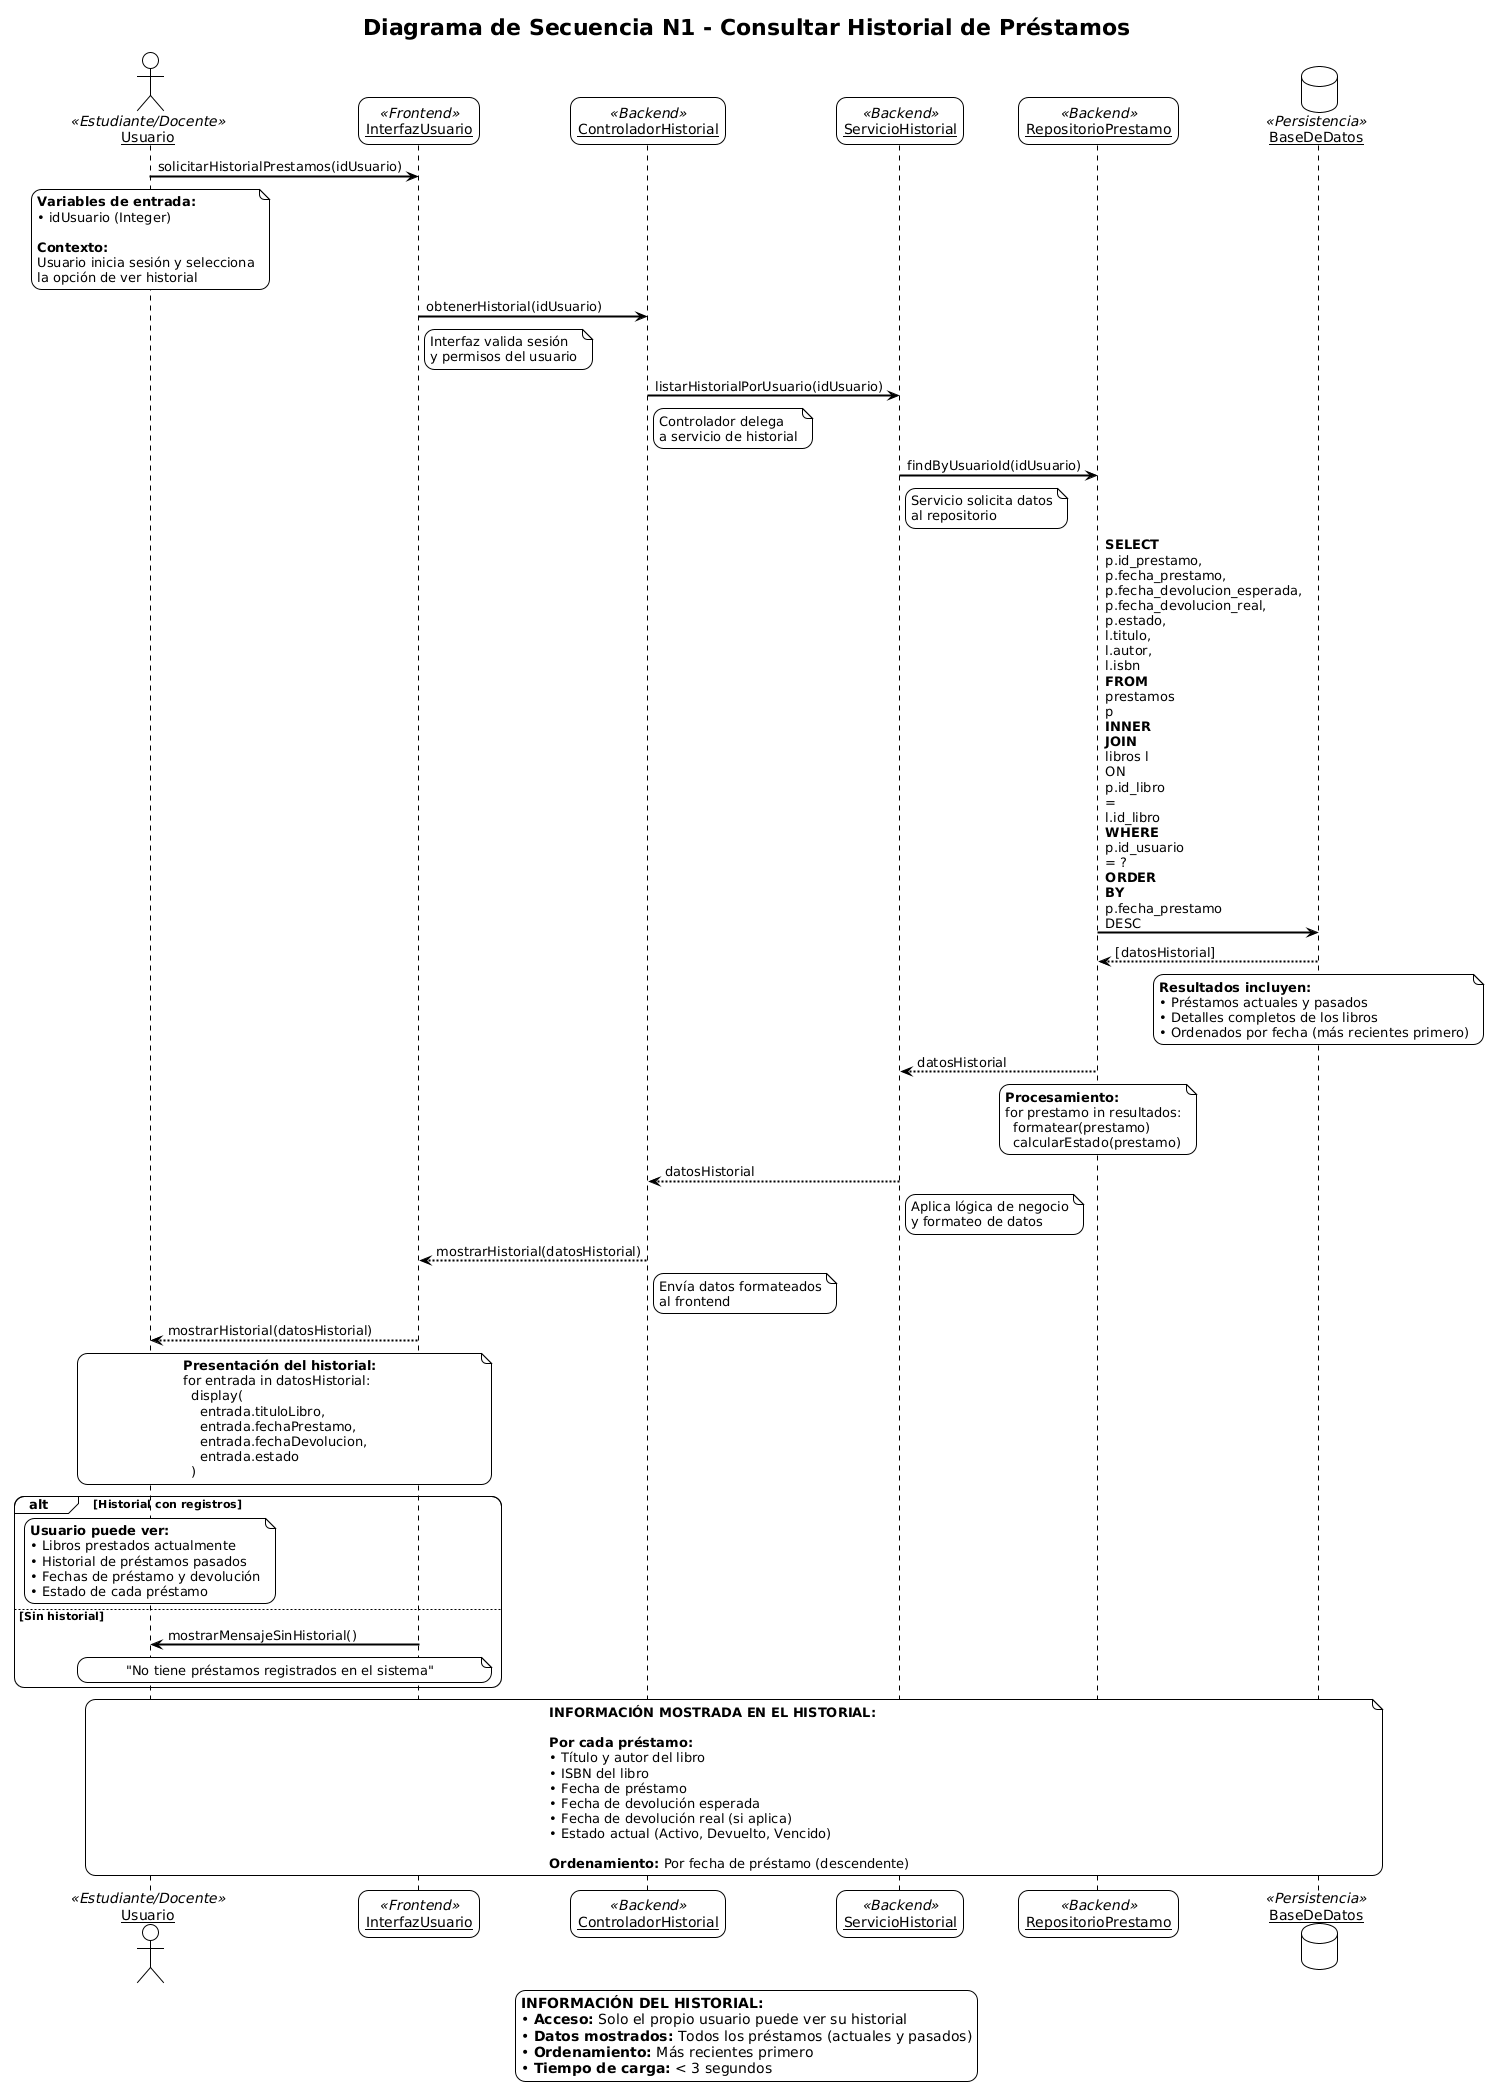

The diagram above was rendered by PlantUML. Its source (embedded in the PNG):
@startuml
!theme plain
title Diagrama de Secuencia N1 - Consultar Historial de Préstamos

' Configuración de estilos
skinparam sequenceArrowThickness 2
skinparam roundcorner 20
skinparam maxmessagesize 60
skinparam sequenceParticipant underline

' Definición de participantes
actor "Usuario" as Usuario <<Estudiante/Docente>>
participant "InterfazUsuario" as IU <<Frontend>>
participant "ControladorHistorial" as CH <<Backend>>
participant "ServicioHistorial" as SH <<Backend>>
participant "RepositorioPrestamo" as RP <<Backend>>
database "BaseDeDatos" as BD <<Persistencia>>

' Configuración de colores
skinparam actor {
    BackgroundColor #E3F2FD
    BorderColor #1976D2
}
skinparam participant {
    BackgroundColor #F3E5F5
    BorderColor #7B1FA2
}
skinparam database {
    BackgroundColor #E8F5E8
    BorderColor #388E3C
}

' ===== INICIO DE LA CONSULTA =====

Usuario -> IU : solicitarHistorialPrestamos(idUsuario)
note over Usuario
  **Variables de entrada:**
  • idUsuario (Integer)
  
  **Contexto:**
  Usuario inicia sesión y selecciona
  la opción de ver historial
end note

' ===== PROCESAMIENTO DE LA SOLICITUD =====

IU -> CH : obtenerHistorial(idUsuario)
note right of IU : Interfaz valida sesión\ny permisos del usuario

CH -> SH : listarHistorialPorUsuario(idUsuario)
note right of CH : Controlador delega\na servicio de historial

SH -> RP : findByUsuarioId(idUsuario)
note right of SH : Servicio solicita datos\nal repositorio

' ===== CONSULTA A BASE DE DATOS =====

RP -> BD : **SELECT** p.id_prestamo, p.fecha_prestamo,\np.fecha_devolucion_esperada,\np.fecha_devolucion_real, p.estado,\nl.titulo, l.autor, l.isbn\n**FROM** prestamos p\n**INNER JOIN** libros l ON p.id_libro = l.id_libro\n**WHERE** p.id_usuario = ?\n**ORDER BY** p.fecha_prestamo DESC

BD --> RP : [datosHistorial]
note over BD
  **Resultados incluyen:**
  • Préstamos actuales y pasados
  • Detalles completos de los libros
  • Ordenados por fecha (más recientes primero)
end note

' ===== PROCESAMIENTO DE RESULTADOS =====

RP --> SH : datosHistorial
note over RP
  **Procesamiento:**
  for prestamo in resultados:
    formatear(prestamo)
    calcularEstado(prestamo)
end note

SH --> CH : datosHistorial
note right of SH : Aplica lógica de negocio\ny formateo de datos

' ===== PRESENTACIÓN DE RESULTADOS =====

CH --> IU : mostrarHistorial(datosHistorial)
note right of CH : Envía datos formateados\nal frontend

IU --> Usuario : mostrarHistorial(datosHistorial)
note over IU, Usuario
  **Presentación del historial:**
  for entrada in datosHistorial:
    display(
      entrada.tituloLibro,
      entrada.fechaPrestamo,
      entrada.fechaDevolucion,
      entrada.estado
    )
end note

' ===== CASOS ESPECIALES =====

alt Historial con registros
    note over Usuario
      **Usuario puede ver:**
      • Libros prestados actualmente
      • Historial de préstamos pasados
      • Fechas de préstamo y devolución
      • Estado de cada préstamo
    end note
else Sin historial
    IU -> Usuario : mostrarMensajeSinHistorial()
    note over IU, Usuario
      "No tiene préstamos registrados en el sistema"
    end note
end

' ===== INFORMACIÓN DETALLADA =====

note over Usuario, BD
  **INFORMACIÓN MOSTRADA EN EL HISTORIAL:**
  
  **Por cada préstamo:**
  • Título y autor del libro
  • ISBN del libro
  • Fecha de préstamo
  • Fecha de devolución esperada
  • Fecha de devolución real (si aplica)
  • Estado actual (Activo, Devuelto, Vencido)
  
  **Ordenamiento:** Por fecha de préstamo (descendente)
end note

' ===== INFORMACIÓN ADICIONAL =====
legend bottom
  **INFORMACIÓN DEL HISTORIAL:**
  • **Acceso:** Solo el propio usuario puede ver su historial
  • **Datos mostrados:** Todos los préstamos (actuales y pasados)
  • **Ordenamiento:** Más recientes primero
  • **Tiempo de carga:** < 3 segundos
endlegend
@enduml